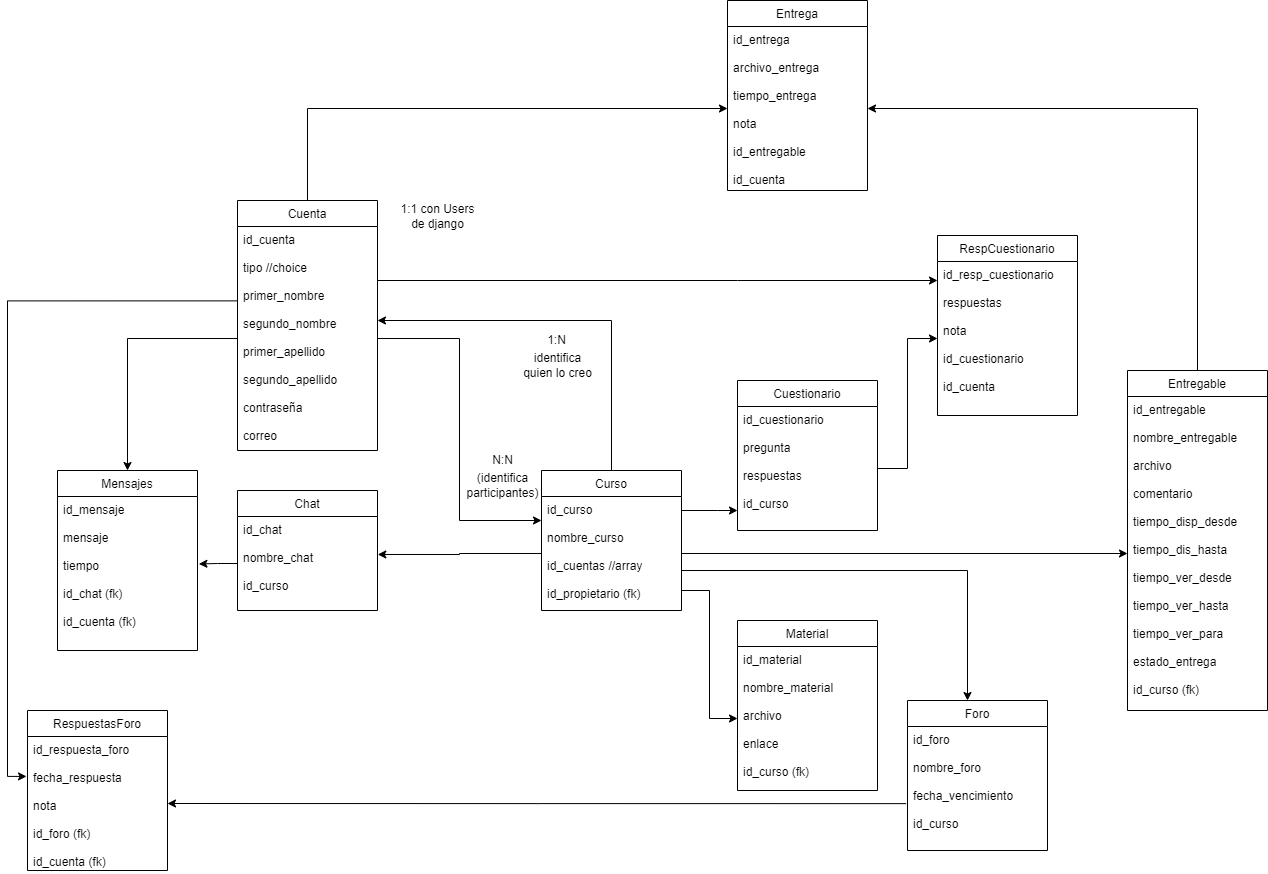

The diagram above was exported from draw.io. Its source (the exported page's mxGraphModel, read from the mxfile embedded in the PNG):
<mxGraphModel dx="1935" dy="1651" grid="1" gridSize="10" guides="1" tooltips="1" connect="1" arrows="1" fold="1" page="1" pageScale="1" pageWidth="827" pageHeight="1169" math="0" shadow="0">
  <root>
    <mxCell id="0" />
    <mxCell id="1" parent="0" />
    <mxCell id="c7siJmmVypqbvHdBGm0a-6" style="edgeStyle=orthogonalEdgeStyle;rounded=0;orthogonalLoop=1;jettySize=auto;html=1;entryX=-0.007;entryY=0.298;entryDx=0;entryDy=0;entryPerimeter=0;exitX=0.001;exitY=0.332;exitDx=0;exitDy=0;exitPerimeter=0;" parent="1" source="zCt5j75ubrf2JFRcB5J3-18" target="YSMZuY_PAjDtpzjQa7CF-2" edge="1">
      <mxGeometry relative="1" as="geometry">
        <mxPoint x="650" y="10" as="targetPoint" />
      </mxGeometry>
    </mxCell>
    <mxCell id="c7siJmmVypqbvHdBGm0a-8" style="edgeStyle=orthogonalEdgeStyle;rounded=0;orthogonalLoop=1;jettySize=auto;html=1;" parent="1" source="zCt5j75ubrf2JFRcB5J3-17" target="_XZz1QtA9Hu59ydfwQre-9" edge="1">
      <mxGeometry relative="1" as="geometry">
        <mxPoint x="559" y="-860" as="targetPoint" />
      </mxGeometry>
    </mxCell>
    <mxCell id="zCt5j75ubrf2JFRcB5J3-17" value="Cuenta" style="swimlane;fontStyle=0;childLayout=stackLayout;horizontal=1;startSize=26;fillColor=none;horizontalStack=0;resizeParent=1;resizeParentMax=0;resizeLast=0;collapsible=1;marginBottom=0;" parent="1" vertex="1">
      <mxGeometry x="110" y="-600" width="140" height="250" as="geometry" />
    </mxCell>
    <mxCell id="zCt5j75ubrf2JFRcB5J3-18" value="id_cuenta&#10;&#10;tipo //choice&#10;&#10;primer_nombre&#10;&#10;segundo_nombre&#10;&#10;primer_apellido&#10;&#10;segundo_apellido&#10;&#10;contraseña&#10;&#10;correo" style="text;strokeColor=none;fillColor=none;align=left;verticalAlign=top;spacingLeft=4;spacingRight=4;overflow=hidden;rotatable=0;points=[[0,0.5],[1,0.5]];portConstraint=eastwest;" parent="zCt5j75ubrf2JFRcB5J3-17" vertex="1">
      <mxGeometry y="26" width="140" height="224" as="geometry" />
    </mxCell>
    <mxCell id="zCt5j75ubrf2JFRcB5J3-21" value="Chat" style="swimlane;fontStyle=0;childLayout=stackLayout;horizontal=1;startSize=26;fillColor=none;horizontalStack=0;resizeParent=1;resizeParentMax=0;resizeLast=0;collapsible=1;marginBottom=0;" parent="1" vertex="1">
      <mxGeometry x="110" y="-310" width="140" height="120" as="geometry" />
    </mxCell>
    <mxCell id="zCt5j75ubrf2JFRcB5J3-22" value="id_chat&#10;&#10;nombre_chat&#10;&#10;id_curso" style="text;strokeColor=none;fillColor=none;align=left;verticalAlign=top;spacingLeft=4;spacingRight=4;overflow=hidden;rotatable=0;points=[[0,0.5],[1,0.5]];portConstraint=eastwest;" parent="zCt5j75ubrf2JFRcB5J3-21" vertex="1">
      <mxGeometry y="26" width="140" height="94" as="geometry" />
    </mxCell>
    <mxCell id="zCt5j75ubrf2JFRcB5J3-25" value="Mensajes" style="swimlane;fontStyle=0;childLayout=stackLayout;horizontal=1;startSize=26;fillColor=none;horizontalStack=0;resizeParent=1;resizeParentMax=0;resizeLast=0;collapsible=1;marginBottom=0;" parent="1" vertex="1">
      <mxGeometry x="-70" y="-330" width="140" height="180" as="geometry" />
    </mxCell>
    <mxCell id="zCt5j75ubrf2JFRcB5J3-26" value="id_mensaje&#10;&#10;mensaje&#10;&#10;tiempo&#10;&#10;id_chat (fk)&#10;&#10;id_cuenta (fk)" style="text;strokeColor=none;fillColor=none;align=left;verticalAlign=top;spacingLeft=4;spacingRight=4;overflow=hidden;rotatable=0;points=[[0,0.5],[1,0.5]];portConstraint=eastwest;" parent="zCt5j75ubrf2JFRcB5J3-25" vertex="1">
      <mxGeometry y="26" width="140" height="154" as="geometry" />
    </mxCell>
    <mxCell id="_XZz1QtA9Hu59ydfwQre-19" style="edgeStyle=orthogonalEdgeStyle;rounded=0;orthogonalLoop=1;jettySize=auto;html=1;entryX=1;entryY=0.5;entryDx=0;entryDy=0;" parent="1" source="zCt5j75ubrf2JFRcB5J3-27" target="_XZz1QtA9Hu59ydfwQre-9" edge="1">
      <mxGeometry relative="1" as="geometry" />
    </mxCell>
    <mxCell id="zCt5j75ubrf2JFRcB5J3-27" value="Entregable" style="swimlane;fontStyle=0;childLayout=stackLayout;horizontal=1;startSize=26;fillColor=none;horizontalStack=0;resizeParent=1;resizeParentMax=0;resizeLast=0;collapsible=1;marginBottom=0;" parent="1" vertex="1">
      <mxGeometry x="1000" y="-430" width="140" height="340" as="geometry" />
    </mxCell>
    <mxCell id="zCt5j75ubrf2JFRcB5J3-28" value="id_entregable&#10;&#10;nombre_entregable&#10;&#10;archivo&#10;&#10;comentario&#10;&#10;tiempo_disp_desde&#10;&#10;tiempo_dis_hasta&#10;&#10;tiempo_ver_desde&#10;&#10;tiempo_ver_hasta&#10;&#10;tiempo_ver_para&#10;&#10;estado_entrega&#10;&#10;id_curso (fk)" style="text;strokeColor=none;fillColor=none;align=left;verticalAlign=top;spacingLeft=4;spacingRight=4;overflow=hidden;rotatable=0;points=[[0,0.5],[1,0.5]];portConstraint=eastwest;" parent="zCt5j75ubrf2JFRcB5J3-27" vertex="1">
      <mxGeometry y="26" width="140" height="314" as="geometry" />
    </mxCell>
    <mxCell id="zCt5j75ubrf2JFRcB5J3-38" value="Foro" style="swimlane;fontStyle=0;childLayout=stackLayout;horizontal=1;startSize=26;fillColor=none;horizontalStack=0;resizeParent=1;resizeParentMax=0;resizeLast=0;collapsible=1;marginBottom=0;" parent="1" vertex="1">
      <mxGeometry x="780" y="-100" width="140" height="150" as="geometry" />
    </mxCell>
    <mxCell id="zCt5j75ubrf2JFRcB5J3-39" value="id_foro&#10;&#10;nombre_foro&#10;&#10;fecha_vencimiento&#10;&#10;id_curso" style="text;strokeColor=none;fillColor=none;align=left;verticalAlign=top;spacingLeft=4;spacingRight=4;overflow=hidden;rotatable=0;points=[[0,0.5],[1,0.5]];portConstraint=eastwest;" parent="zCt5j75ubrf2JFRcB5J3-38" vertex="1">
      <mxGeometry y="26" width="140" height="124" as="geometry" />
    </mxCell>
    <mxCell id="zCt5j75ubrf2JFRcB5J3-45" value="Material" style="swimlane;fontStyle=0;childLayout=stackLayout;horizontal=1;startSize=26;fillColor=none;horizontalStack=0;resizeParent=1;resizeParentMax=0;resizeLast=0;collapsible=1;marginBottom=0;" parent="1" vertex="1">
      <mxGeometry x="610" y="-180" width="140" height="170" as="geometry" />
    </mxCell>
    <mxCell id="zCt5j75ubrf2JFRcB5J3-46" value="id_material&#10;&#10;nombre_material&#10;&#10;archivo&#10;&#10;enlace&#10;&#10;id_curso (fk)" style="text;strokeColor=none;fillColor=none;align=left;verticalAlign=top;spacingLeft=4;spacingRight=4;overflow=hidden;rotatable=0;points=[[0,0.5],[1,0.5]];portConstraint=eastwest;" parent="zCt5j75ubrf2JFRcB5J3-45" vertex="1">
      <mxGeometry y="26" width="140" height="144" as="geometry" />
    </mxCell>
    <mxCell id="_XZz1QtA9Hu59ydfwQre-37" style="edgeStyle=orthogonalEdgeStyle;rounded=0;orthogonalLoop=1;jettySize=auto;html=1;" parent="1" source="zCt5j75ubrf2JFRcB5J3-47" target="zCt5j75ubrf2JFRcB5J3-18" edge="1">
      <mxGeometry relative="1" as="geometry">
        <Array as="points">
          <mxPoint x="484" y="-480" />
        </Array>
      </mxGeometry>
    </mxCell>
    <mxCell id="zCt5j75ubrf2JFRcB5J3-47" value="Curso" style="swimlane;fontStyle=0;childLayout=stackLayout;horizontal=1;startSize=26;fillColor=none;horizontalStack=0;resizeParent=1;resizeParentMax=0;resizeLast=0;collapsible=1;marginBottom=0;" parent="1" vertex="1">
      <mxGeometry x="414" y="-330" width="140" height="140" as="geometry" />
    </mxCell>
    <mxCell id="zCt5j75ubrf2JFRcB5J3-48" value="id_curso &#10;&#10;nombre_curso&#10;&#10;id_cuentas //array&#10;&#10;id_propietario (fk)" style="text;strokeColor=none;fillColor=none;align=left;verticalAlign=top;spacingLeft=4;spacingRight=4;overflow=hidden;rotatable=0;points=[[0,0.5],[1,0.5]];portConstraint=eastwest;" parent="zCt5j75ubrf2JFRcB5J3-47" vertex="1">
      <mxGeometry y="26" width="140" height="114" as="geometry" />
    </mxCell>
    <mxCell id="YSMZuY_PAjDtpzjQa7CF-1" value="RespuestasForo" style="swimlane;fontStyle=0;childLayout=stackLayout;horizontal=1;startSize=26;fillColor=none;horizontalStack=0;resizeParent=1;resizeParentMax=0;resizeLast=0;collapsible=1;marginBottom=0;" parent="1" vertex="1">
      <mxGeometry x="-100" y="-90" width="140" height="160" as="geometry" />
    </mxCell>
    <mxCell id="YSMZuY_PAjDtpzjQa7CF-2" value="id_respuesta_foro&#10;&#10;fecha_respuesta&#10;&#10;nota&#10;&#10;id_foro (fk)&#10;&#10;id_cuenta (fk)" style="text;strokeColor=none;fillColor=none;align=left;verticalAlign=top;spacingLeft=4;spacingRight=4;overflow=hidden;rotatable=0;points=[[0,0.5],[1,0.5]];portConstraint=eastwest;" parent="YSMZuY_PAjDtpzjQa7CF-1" vertex="1">
      <mxGeometry y="26" width="140" height="134" as="geometry" />
    </mxCell>
    <mxCell id="c7siJmmVypqbvHdBGm0a-4" value="1:N" style="text;html=1;align=center;verticalAlign=middle;resizable=0;points=[];autosize=1;strokeColor=none;fillColor=none;" parent="1" vertex="1">
      <mxGeometry x="414" y="-470" width="30" height="20" as="geometry" />
    </mxCell>
    <mxCell id="c7siJmmVypqbvHdBGm0a-10" style="edgeStyle=orthogonalEdgeStyle;rounded=0;orthogonalLoop=1;jettySize=auto;html=1;entryX=1;entryY=0.5;entryDx=0;entryDy=0;exitX=-0.01;exitY=0.622;exitDx=0;exitDy=0;exitPerimeter=0;" parent="1" source="zCt5j75ubrf2JFRcB5J3-39" target="YSMZuY_PAjDtpzjQa7CF-2" edge="1">
      <mxGeometry relative="1" as="geometry" />
    </mxCell>
    <mxCell id="_XZz1QtA9Hu59ydfwQre-1" style="edgeStyle=orthogonalEdgeStyle;rounded=0;orthogonalLoop=1;jettySize=auto;html=1;entryX=0;entryY=0.5;entryDx=0;entryDy=0;" parent="1" source="zCt5j75ubrf2JFRcB5J3-48" target="zCt5j75ubrf2JFRcB5J3-28" edge="1">
      <mxGeometry relative="1" as="geometry" />
    </mxCell>
    <mxCell id="_XZz1QtA9Hu59ydfwQre-3" style="edgeStyle=orthogonalEdgeStyle;rounded=0;orthogonalLoop=1;jettySize=auto;html=1;" parent="1" source="zCt5j75ubrf2JFRcB5J3-18" target="zCt5j75ubrf2JFRcB5J3-48" edge="1">
      <mxGeometry relative="1" as="geometry">
        <Array as="points">
          <mxPoint x="332" y="-462" />
          <mxPoint x="332" y="-280" />
        </Array>
      </mxGeometry>
    </mxCell>
    <mxCell id="_XZz1QtA9Hu59ydfwQre-5" style="edgeStyle=orthogonalEdgeStyle;rounded=0;orthogonalLoop=1;jettySize=auto;html=1;entryX=1.002;entryY=0.404;entryDx=0;entryDy=0;entryPerimeter=0;" parent="1" source="zCt5j75ubrf2JFRcB5J3-48" target="zCt5j75ubrf2JFRcB5J3-22" edge="1">
      <mxGeometry relative="1" as="geometry" />
    </mxCell>
    <mxCell id="_XZz1QtA9Hu59ydfwQre-8" value="Entrega" style="swimlane;fontStyle=0;childLayout=stackLayout;horizontal=1;startSize=26;fillColor=none;horizontalStack=0;resizeParent=1;resizeParentMax=0;resizeLast=0;collapsible=1;marginBottom=0;" parent="1" vertex="1">
      <mxGeometry x="600" y="-800" width="140" height="190" as="geometry" />
    </mxCell>
    <mxCell id="_XZz1QtA9Hu59ydfwQre-9" value="id_entrega&#10;&#10;archivo_entrega&#10;&#10;tiempo_entrega&#10;&#10;nota&#10;&#10;id_entregable&#10;&#10;id_cuenta" style="text;strokeColor=none;fillColor=none;align=left;verticalAlign=top;spacingLeft=4;spacingRight=4;overflow=hidden;rotatable=0;points=[[0,0.5],[1,0.5]];portConstraint=eastwest;" parent="_XZz1QtA9Hu59ydfwQre-8" vertex="1">
      <mxGeometry y="26" width="140" height="164" as="geometry" />
    </mxCell>
    <mxCell id="_XZz1QtA9Hu59ydfwQre-10" value="N:N" style="text;html=1;align=center;verticalAlign=middle;resizable=0;points=[];autosize=1;strokeColor=none;fillColor=none;" parent="1" vertex="1">
      <mxGeometry x="355" y="-350" width="40" height="20" as="geometry" />
    </mxCell>
    <mxCell id="_XZz1QtA9Hu59ydfwQre-11" value="(identifica&lt;br&gt;participantes)" style="text;html=1;align=center;verticalAlign=middle;resizable=0;points=[];autosize=1;strokeColor=none;fillColor=none;" parent="1" vertex="1">
      <mxGeometry x="330" y="-330" width="90" height="30" as="geometry" />
    </mxCell>
    <mxCell id="_XZz1QtA9Hu59ydfwQre-12" value="identifica&lt;br&gt;quien lo creo" style="text;html=1;align=center;verticalAlign=middle;resizable=0;points=[];autosize=1;strokeColor=none;fillColor=none;" parent="1" vertex="1">
      <mxGeometry x="390" y="-450" width="80" height="30" as="geometry" />
    </mxCell>
    <mxCell id="_XZz1QtA9Hu59ydfwQre-20" value="Cuestionario" style="swimlane;fontStyle=0;childLayout=stackLayout;horizontal=1;startSize=26;fillColor=none;horizontalStack=0;resizeParent=1;resizeParentMax=0;resizeLast=0;collapsible=1;marginBottom=0;" parent="1" vertex="1">
      <mxGeometry x="610" y="-420" width="140" height="150" as="geometry" />
    </mxCell>
    <mxCell id="_XZz1QtA9Hu59ydfwQre-21" value="id_cuestionario&#10;&#10;pregunta&#10;&#10;respuestas&#10;&#10;id_curso &#10;&#10;" style="text;strokeColor=none;fillColor=none;align=left;verticalAlign=top;spacingLeft=4;spacingRight=4;overflow=hidden;rotatable=0;points=[[0,0.5],[1,0.5]];portConstraint=eastwest;" parent="_XZz1QtA9Hu59ydfwQre-20" vertex="1">
      <mxGeometry y="26" width="140" height="124" as="geometry" />
    </mxCell>
    <mxCell id="_XZz1QtA9Hu59ydfwQre-22" style="edgeStyle=orthogonalEdgeStyle;rounded=0;orthogonalLoop=1;jettySize=auto;html=1;" parent="1" source="zCt5j75ubrf2JFRcB5J3-48" target="_XZz1QtA9Hu59ydfwQre-21" edge="1">
      <mxGeometry relative="1" as="geometry">
        <Array as="points">
          <mxPoint x="590" y="-290" />
          <mxPoint x="590" y="-290" />
        </Array>
      </mxGeometry>
    </mxCell>
    <mxCell id="_XZz1QtA9Hu59ydfwQre-23" value="RespCuestionario" style="swimlane;fontStyle=0;childLayout=stackLayout;horizontal=1;startSize=26;fillColor=none;horizontalStack=0;resizeParent=1;resizeParentMax=0;resizeLast=0;collapsible=1;marginBottom=0;" parent="1" vertex="1">
      <mxGeometry x="810" y="-565" width="140" height="180" as="geometry" />
    </mxCell>
    <mxCell id="_XZz1QtA9Hu59ydfwQre-24" value="id_resp_cuestionario&#10;&#10;respuestas&#10;&#10;nota&#10;&#10;id_cuestionario&#10;&#10;id_cuenta &#10;&#10;" style="text;strokeColor=none;fillColor=none;align=left;verticalAlign=top;spacingLeft=4;spacingRight=4;overflow=hidden;rotatable=0;points=[[0,0.5],[1,0.5]];portConstraint=eastwest;" parent="_XZz1QtA9Hu59ydfwQre-23" vertex="1">
      <mxGeometry y="26" width="140" height="154" as="geometry" />
    </mxCell>
    <mxCell id="_XZz1QtA9Hu59ydfwQre-28" value="1:1 con Users&lt;br&gt;de django" style="text;html=1;align=center;verticalAlign=middle;resizable=0;points=[];autosize=1;strokeColor=none;fillColor=none;" parent="1" vertex="1">
      <mxGeometry x="265" y="-599" width="90" height="30" as="geometry" />
    </mxCell>
    <mxCell id="_XZz1QtA9Hu59ydfwQre-31" style="edgeStyle=orthogonalEdgeStyle;rounded=0;orthogonalLoop=1;jettySize=auto;html=1;entryX=1.01;entryY=0.438;entryDx=0;entryDy=0;entryPerimeter=0;" parent="1" source="zCt5j75ubrf2JFRcB5J3-22" target="zCt5j75ubrf2JFRcB5J3-26" edge="1">
      <mxGeometry relative="1" as="geometry" />
    </mxCell>
    <mxCell id="_XZz1QtA9Hu59ydfwQre-32" style="edgeStyle=orthogonalEdgeStyle;rounded=0;orthogonalLoop=1;jettySize=auto;html=1;" parent="1" source="zCt5j75ubrf2JFRcB5J3-18" target="zCt5j75ubrf2JFRcB5J3-25" edge="1">
      <mxGeometry relative="1" as="geometry" />
    </mxCell>
    <mxCell id="_XZz1QtA9Hu59ydfwQre-35" style="edgeStyle=orthogonalEdgeStyle;rounded=0;orthogonalLoop=1;jettySize=auto;html=1;" parent="1" source="zCt5j75ubrf2JFRcB5J3-48" target="zCt5j75ubrf2JFRcB5J3-38" edge="1">
      <mxGeometry relative="1" as="geometry">
        <Array as="points">
          <mxPoint x="840" y="-230" />
        </Array>
      </mxGeometry>
    </mxCell>
    <mxCell id="_XZz1QtA9Hu59ydfwQre-39" style="edgeStyle=orthogonalEdgeStyle;rounded=0;orthogonalLoop=1;jettySize=auto;html=1;entryX=0;entryY=0.5;entryDx=0;entryDy=0;" parent="1" source="_XZz1QtA9Hu59ydfwQre-21" target="_XZz1QtA9Hu59ydfwQre-24" edge="1">
      <mxGeometry relative="1" as="geometry" />
    </mxCell>
    <mxCell id="_XZz1QtA9Hu59ydfwQre-40" style="edgeStyle=orthogonalEdgeStyle;rounded=0;orthogonalLoop=1;jettySize=auto;html=1;" parent="1" source="zCt5j75ubrf2JFRcB5J3-18" target="_XZz1QtA9Hu59ydfwQre-24" edge="1">
      <mxGeometry relative="1" as="geometry">
        <Array as="points">
          <mxPoint x="610" y="-520" />
          <mxPoint x="610" y="-520" />
        </Array>
      </mxGeometry>
    </mxCell>
    <mxCell id="_XZz1QtA9Hu59ydfwQre-41" style="edgeStyle=orthogonalEdgeStyle;rounded=0;orthogonalLoop=1;jettySize=auto;html=1;entryX=0;entryY=0.5;entryDx=0;entryDy=0;" parent="1" source="zCt5j75ubrf2JFRcB5J3-48" target="zCt5j75ubrf2JFRcB5J3-46" edge="1">
      <mxGeometry relative="1" as="geometry">
        <Array as="points">
          <mxPoint x="582" y="-210" />
          <mxPoint x="582" y="-82" />
        </Array>
      </mxGeometry>
    </mxCell>
  </root>
</mxGraphModel>